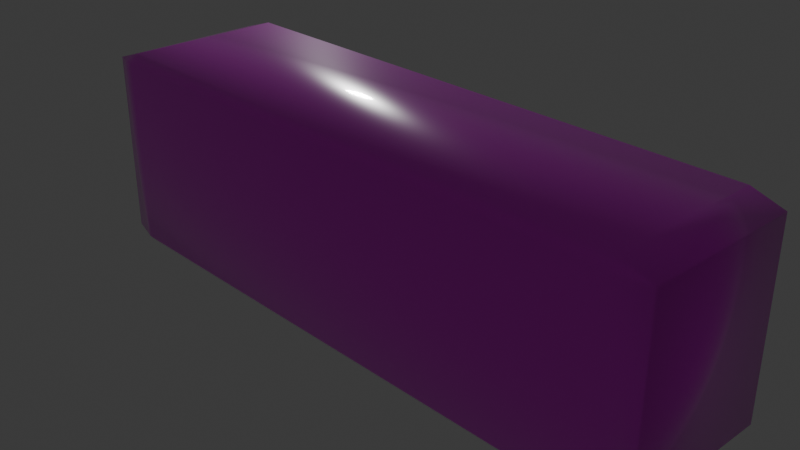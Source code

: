 # Source: Brick_03.blend  (saved by Blender 5.0.118; exported with 4.5.12 LTS)
import bpy
from mathutils import Matrix  # noqa: F401  (used for matrix-valued properties, if any)

bpy.ops.wm.read_factory_settings(use_empty=True)
scene = bpy.context.scene
scene.name = 'Scene'

# ---- collections
col_collection = bpy.data.collections.new('Collection'); scene.collection.children.link(col_collection)

# ---- images (referenced by path relative to the original .blend; pixels are not part of the script)
import os
ASSET_DIR = os.environ.get("B2B_ASSET_DIR", "")  # directory of the original .blend (textures are referenced by path, not embedded)
HERE = os.path.dirname(os.path.abspath(__file__))  # packed textures are extracted next to this script under _unpacked/

def load_image(name, relpath, width, height, colorspace="sRGB"):
    """Load a texture the original file referenced (path relative to the .blend, or extracted next to this script)."""
    p = next((c for c in (os.path.join(HERE, relpath), os.path.join(ASSET_DIR, relpath)) if relpath and os.path.exists(c)), "")
    if p:
        img = bpy.data.images.load(p, check_existing=True)
        img.name = name
    else:  # same state as the original file: an image datablock whose file is absent (Cycles renders it pink)
        img = bpy.data.images.new(name, width, height)
        img.source = "FILE"
        img.filepath = "//" + (relpath or name)
    img.colorspace_settings.name = colorspace
    return img
img_brick_03_diffuse = load_image('Brick_03_diffuse', 'Brick_03_diffuse.png', 1024, 1024, 'sRGB')

# ---- materials (node trees are filled in below, after node groups)
mat_paddle = bpy.data.materials.new('Paddle')

# ---- material node trees
mat_paddle.use_nodes = True; mat_paddle.node_tree.nodes.clear()
_N = mat_paddle.node_tree.nodes; _L = mat_paddle.node_tree.links
n0 = _N.new('ShaderNodeBsdfPrincipled'); n0.name = 'Principled BSDF'; n0.location = (-200, 100)
n0.inputs[2].default_value = 0.2473
n0.inputs[19].default_value = 0.8
n0.inputs[20].default_value = 0.06
n0.inputs[21].default_value = 1.2
n1 = _N.new('ShaderNodeOutputMaterial'); n1.name = 'Material Output'; n1.location = (200, 100)
n2 = _N.new('ShaderNodeTexImage'); n2.name = 'Image Texture'; n2.location = (-462, 57)
n2.image = img_brick_03_diffuse
_L.new(n0.outputs[0], n1.inputs[0])
_L.new(n2.outputs[0], n0.inputs[0])
n1.is_active_output = True

# ---- world
world_world = bpy.data.worlds.new('World'); scene.world = world_world
world_world.use_nodes = True; world_world.node_tree.nodes.clear()
_N = world_world.node_tree.nodes; _L = world_world.node_tree.links
n0 = _N.new('ShaderNodeOutputWorld'); n0.name = 'World Output'; n0.location = (200, 100)
n1 = _N.new('ShaderNodeBackground'); n1.name = 'Background'; n1.location = (-200, 100)
n1.inputs[0].default_value = (0.05088, 0.05088, 0.05088, 1.0)
_L.new(n1.outputs[0], n0.inputs[0])
n0.is_active_output = True
world_world.color = (0.05088, 0.05088, 0.05088)
world_world.sun_shadow_jitter_overblur = 0.0

# ---- cameras
cam_camera = bpy.data.cameras.new('Camera')
cam_camera.clip_end = 100.0
cam_camera.ortho_scale = 7.314

# ---- lights
light_light = bpy.data.lights.new('Light', 'POINT')
light_light.energy = 1000.0
light_light.shadow_soft_size = 0.3575

# ---- meshes
me_cube = bpy.data.meshes.new('Cube')
me_cube.from_pydata([(1.0, 1.0, 1.0), (1.0, 1.0, -1.0), (1.0, -1.0, 1.0), (1.0, -1.0, -1.0), (-1.0, 1.0, 1.0), (-1.0, 1.0, -1.0), (-1.0, -1.0, 1.0), (-1.0, -1.0, -1.0)], [], [(0, 4, 6, 2), (3, 2, 6, 7), (7, 6, 4, 5), (5, 1, 3, 7), (1, 0, 2, 3), (5, 4, 0, 1)])
me_cube.polygons.foreach_set('use_smooth', [True] * 6)
_uv = me_cube.uv_layers.new(name='UVMap')
_uv.uv.foreach_set('vector', [0.625, 0.5, 0.875, 0.5, 0.875, 0.75, 0.625, 0.75, 0.375, 0.75, 0.625, 0.75, 0.625, 1.0, 0.375, 1.0, 0.375, 0.0, 0.625, 0.0, 0.625, 0.25, 0.375, 0.25, 0.125, 0.5, 0.375, 0.5, 0.375, 0.75, 0.125, 0.75, 0.375, 0.5, 0.625, 0.5, 0.625, 0.75, 0.375, 0.75, 0.375, 0.25, 0.625, 0.25, 0.625, 0.5, 0.375, 0.5])
me_cube.materials.append(mat_paddle)
me_cube.use_mirror_vertex_groups = False
me_cube.update()

# ---- objects
ob_cube = bpy.data.objects.new('Cube', me_cube)
ob_light = bpy.data.objects.new('Light', light_light)
ob_camera = bpy.data.objects.new('Camera', cam_camera)

# ---- transforms, parenting, visibility, modifiers, constraints
ob_cube.location = (0.0, 0.0, 0.0)
ob_cube.scale = (3.623, 1.0, 1.172)
ob_cube.lock_rotations_4d = False
ob_cube.empty_display_type = 'ARROWS'
ob_cube.lineart.crease_threshold = 0.0
_m = ob_cube.modifiers.new('Bevel', 'BEVEL')
ob_light.location = (-8.971, 7.194, 4.687)
ob_light.rotation_euler = (0.6503, 0.05522, 1.866)
ob_light.lock_rotations_4d = False
ob_light.empty_display_type = 'ARROWS'
ob_light.color = (0.0, 0.0, 0.0, 0.0)
ob_light.lineart.crease_threshold = 0.0
ob_camera.location = (7.359, -6.926, 4.958)
ob_camera.rotation_euler = (1.109, 0.0, 0.8149)
ob_camera.lock_rotations_4d = False
ob_camera.empty_display_type = 'ARROWS'
ob_camera.color = (0.0, 0.0, 0.0, 0.0)
ob_camera.display_type = 'WIRE'
ob_camera.lineart.crease_threshold = 0.0

# ---- collection membership
col_collection.objects.link(ob_cube)
col_collection.objects.link(ob_light)
col_collection.objects.link(ob_camera)

# ---- scene / render settings (as saved in the file)
scene.camera = ob_camera
scene.frame_start = 1; scene.frame_end = 250; scene.frame_set(1)
scene.render.engine = 'CYCLES'
scene.render.bake_bias = 0.0
scene.render.bake_samples = 0
scene.cycles.sampling_pattern = 'TABULATED_SOBOL'
scene.cycles.bake_type = 'DIFFUSE'
scene.eevee.use_volume_custom_range = False
scene.eevee.use_raytracing = True
bpy.context.view_layer.update()
